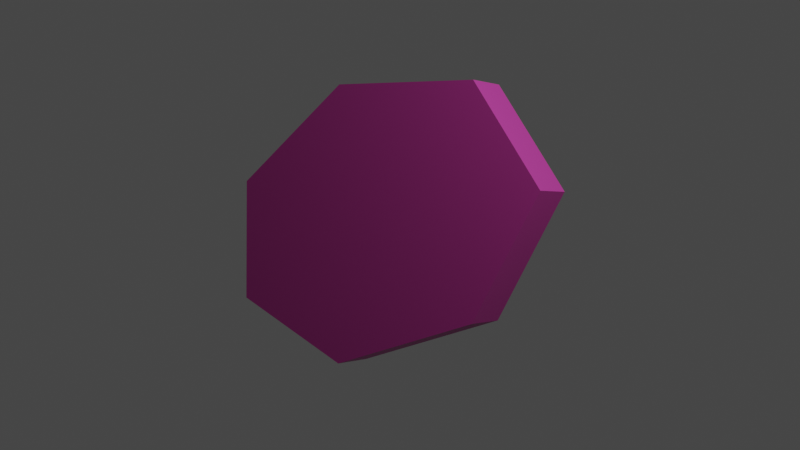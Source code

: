 # Source: sevenside.blend  (saved by Blender 2.93.21; exported with 4.5.12 LTS)
import bpy
from mathutils import Matrix  # noqa: F401  (used for matrix-valued properties, if any)

bpy.ops.wm.read_factory_settings(use_empty=True)
scene = bpy.context.scene
scene.name = 'Scene'

# ---- collections
col_collection = bpy.data.collections.new('Collection'); scene.collection.children.link(col_collection)

# ---- materials (node trees are filled in below, after node groups)
mat_material_001 = bpy.data.materials.new('Material.001')
mat_material_001.use_transparent_shadow = False

# ---- material node trees
mat_material_001.use_nodes = True; mat_material_001.node_tree.nodes.clear()
_N = mat_material_001.node_tree.nodes; _L = mat_material_001.node_tree.links
n0 = _N.new('ShaderNodeBsdfPrincipled'); n0.name = 'Principled BSDF'; n0.location = (10, 300)
n0.distribution = 'GGX'
n0.subsurface_method = 'BURLEY'
n0.inputs[3].default_value = 1.45
n0.inputs[27].default_value = (0.0, 0.0, 0.0, 1.0)
n0.inputs[28].default_value = 1.0
n1 = _N.new('ShaderNodeOutputMaterial'); n1.name = 'Material Output'; n1.location = (300, 300)
n2 = _N.new('ShaderNodeRGB'); n2.name = 'RGB'; n2.location = (-180, 275)
n2.outputs[0].default_value = (0.5, 0.04236, 0.3099, 1.0)
_L.new(n0.outputs[0], n1.inputs[0])
_L.new(n2.outputs[0], n0.inputs[0])
n1.is_active_output = True

# ---- world
world_world = bpy.data.worlds.new('World'); scene.world = world_world
world_world.use_nodes = True; world_world.node_tree.nodes.clear()
_N = world_world.node_tree.nodes; _L = world_world.node_tree.links
n0 = _N.new('ShaderNodeOutputWorld'); n0.name = 'World Output'; n0.location = (300, 300)
n1 = _N.new('ShaderNodeBackground'); n1.name = 'Background'; n1.location = (10, 300)
n1.inputs[0].default_value = (0.05088, 0.05088, 0.05088, 1.0)
_L.new(n1.outputs[0], n0.inputs[0])
n0.is_active_output = True
world_world.color = (0.05088, 0.05088, 0.05088)
world_world.use_sun_shadow = False
world_world.sun_shadow_jitter_overblur = 0.0

# ---- cameras
cam_camera = bpy.data.cameras.new('Camera')
cam_camera.clip_end = 100.0
cam_camera.ortho_scale = 7.314

# ---- lights
light_light = bpy.data.lights.new('Light', 'POINT')
light_light.transmission_factor = 0.0
light_light.energy = 1000.0
light_light.shadow_soft_size = 0.1
light_light.shadow_maximum_resolution = 0.006
light_light.use_absolute_resolution = True

# ---- meshes
me_circle = bpy.data.meshes.new('Circle')
me_circle.from_pydata([(0.0, 1.0, 0.0), (-0.7818, 0.6235, 0.0), (-0.9749, -0.2225, 0.0), (-0.4339, -0.901, 0.0), (0.4339, -0.901, 0.0), (0.9749, -0.2225, 0.0), (0.7818, 0.6235, 0.0)], [], [(0, 1, 2, 3, 4, 5, 6)])
_uv = me_circle.uv_layers.new(name='UVMap')
_uv.uv.foreach_set('vector', [0.5, 1.0, 0.1091, 0.8117, 0.01254, 0.3887, 0.2831, 0.04952, 0.7169, 0.04952, 0.9875, 0.3887, 0.8909, 0.8117])
me_circle.materials.append(mat_material_001)
me_circle.use_remesh_fix_poles = True
me_circle.use_remesh_preserve_attributes = False
me_circle.update()

# ---- objects
ob_light = bpy.data.objects.new('Light', light_light)
ob_camera = bpy.data.objects.new('Camera', cam_camera)
ob_circle = bpy.data.objects.new('Circle', me_circle)

# ---- transforms, parenting, visibility, modifiers, constraints
ob_light.location = (4.076, 1.005, 5.904)
ob_light.rotation_euler = (0.6503, 0.05522, 1.866)
ob_light.lock_rotations_4d = False
ob_light.empty_display_type = 'ARROWS'
ob_light.color = (0.0, 0.0, 0.0, 0.0)
ob_light.lineart.crease_threshold = 0.0
ob_camera.location = (7.359, -6.926, 4.958)
ob_camera.rotation_euler = (1.109, 0.0, 0.8149)
ob_camera.lock_rotations_4d = False
ob_camera.empty_display_type = 'ARROWS'
ob_camera.color = (0.0, 0.0, 0.0, 0.0)
ob_camera.display_type = 'WIRE'
ob_camera.lineart.crease_threshold = 0.0
ob_circle.location = (0.0, 0.0, 0.0)
ob_circle.rotation_euler = (-4.283, 0.5356, -2.779)
ob_circle.scale = (1.909, 1.405, 1.576)
_m = ob_circle.modifiers.new('Solidify', 'SOLIDIFY')
_m.thickness = 0.29

# ---- collection membership
col_collection.objects.link(ob_light)
col_collection.objects.link(ob_camera)
col_collection.objects.link(ob_circle)

# ---- scene / render settings (as saved in the file)
scene.camera = ob_camera
scene.frame_start = 1; scene.frame_end = 250; scene.frame_set(1)
scene.render.engine = 'BLENDER_EEVEE_NEXT'
scene.cycles.use_denoising = False
scene.cycles.samples = 128
scene.cycles.sampling_pattern = 'TABULATED_SOBOL'
scene.cycles.use_adaptive_sampling = False
scene.cycles.use_light_tree = False
scene.view_settings.view_transform = 'Filmic'
bpy.context.view_layer.update()
